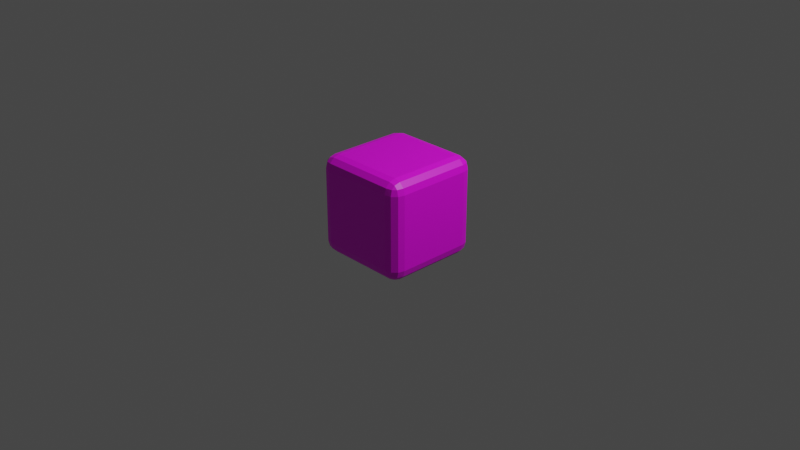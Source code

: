 # Source: cube_wrapped.blend  (saved by Blender 2.83.20; exported with 4.5.12 LTS)
import bpy
from mathutils import Matrix  # noqa: F401  (used for matrix-valued properties, if any)

bpy.ops.wm.read_factory_settings(use_empty=True)
scene = bpy.context.scene
scene.name = 'Scene'

# ---- collections
col_collection = bpy.data.collections.new('Collection'); scene.collection.children.link(col_collection)

# ---- images (referenced by path relative to the original .blend; pixels are not part of the script)
import os
ASSET_DIR = os.environ.get("B2B_ASSET_DIR", "")  # directory of the original .blend (textures are referenced by path, not embedded)
HERE = os.path.dirname(os.path.abspath(__file__))  # packed textures are extracted next to this script under _unpacked/

def load_image(name, relpath, width, height, colorspace="sRGB"):
    """Load a texture the original file referenced (path relative to the .blend, or extracted next to this script)."""
    p = next((c for c in (os.path.join(HERE, relpath), os.path.join(ASSET_DIR, relpath)) if relpath and os.path.exists(c)), "")
    if p:
        img = bpy.data.images.load(p, check_existing=True)
        img.name = name
    else:  # same state as the original file: an image datablock whose file is absent (Cycles renders it pink)
        img = bpy.data.images.new(name, width, height)
        img.source = "FILE"
        img.filepath = "//" + (relpath or name)
    img.colorspace_settings.name = colorspace
    return img
img_terrain_textures_2_png_001 = load_image('terrain_textures-2.png.001', 'terrain_textures-2.png', 1024, 1024, 'sRGB')

# ---- materials (node trees are filled in below, after node groups)
mat_material_002 = bpy.data.materials.new('Material.002')
mat_material_002.use_transparent_shadow = False

# ---- material node trees
mat_material_002.use_nodes = True; mat_material_002.node_tree.nodes.clear()
_N = mat_material_002.node_tree.nodes; _L = mat_material_002.node_tree.links
n0 = _N.new('ShaderNodeBsdfPrincipled'); n0.name = 'Principled BSDF'; n0.location = (10, 300)
n0.distribution = 'GGX'
n0.subsurface_method = 'BURLEY'
n0.inputs[3].default_value = 1.45
n0.inputs[27].default_value = (0.0, 0.0, 0.0, 1.0)
n0.inputs[28].default_value = 1.0
n1 = _N.new('ShaderNodeOutputMaterial'); n1.name = 'Material Output'; n1.location = (300, 300)
n2 = _N.new('ShaderNodeTexImage'); n2.name = 'Image Texture'; n2.location = (-280, 280)
n2.image = img_terrain_textures_2_png_001
_L.new(n0.outputs[0], n1.inputs[0])
_L.new(n2.outputs[0], n0.inputs[0])
n1.is_active_output = True

# ---- world
world_world = bpy.data.worlds.new('World'); scene.world = world_world
world_world.use_nodes = True; world_world.node_tree.nodes.clear()
_N = world_world.node_tree.nodes; _L = world_world.node_tree.links
n0 = _N.new('ShaderNodeOutputWorld'); n0.name = 'World Output'; n0.location = (300, 300)
n1 = _N.new('ShaderNodeBackground'); n1.name = 'Background'; n1.location = (10, 300)
n1.inputs[0].default_value = (0.05088, 0.05088, 0.05088, 1.0)
_L.new(n1.outputs[0], n0.inputs[0])
n0.is_active_output = True
world_world.color = (0.05088, 0.05088, 0.05088)
world_world.use_sun_shadow = False
world_world.sun_shadow_jitter_overblur = 0.0

# ---- cameras
cam_camera = bpy.data.cameras.new('Camera')
cam_camera.clip_end = 100.0
cam_camera.ortho_scale = 7.314

# ---- lights
light_light = bpy.data.lights.new('Light', 'POINT')
light_light.transmission_factor = 0.0
light_light.energy = 1000.0
light_light.shadow_soft_size = 0.1
light_light.shadow_maximum_resolution = 0.006
light_light.use_absolute_resolution = True

# ---- meshes
me_cube_002 = bpy.data.meshes.new('Cube.002')
me_cube_002.from_pydata([(-0.75, -0.75, -1.0), (-0.75, -1.0, -0.75), (-1.0, -0.75, -0.75), (-0.75, -0.8749, -0.9666), (-0.8749, -0.75, -0.9666), (-0.8696, -0.8696, -0.9342), (-0.8749, -0.9666, -0.75), (-0.75, -0.9666, -0.8749), (-0.8696, -0.9342, -0.8696), (-0.9666, -0.75, -0.8749), (-0.9666, -0.8749, -0.75), (-0.9342, -0.8696, -0.8696), (-0.75, -1.0, 0.75), (-0.75, -0.75, 1.0), (-1.0, -0.75, 0.75), (-0.75, -0.9666, 0.8749), (-0.8749, -0.9666, 0.75), (-0.8696, -0.9342, 0.8696), (-0.8749, -0.75, 0.9666), (-0.75, -0.8749, 0.9666), (-0.8696, -0.8696, 0.9342), (-0.9666, -0.8749, 0.75), (-0.9666, -0.75, 0.8749), (-0.9342, -0.8696, 0.8696), (-0.75, 0.75, -1.0), (-1.0, 0.75, -0.75), (-0.75, 1.0, -0.75), (-0.8749, 0.75, -0.9666), (-0.75, 0.8749, -0.9666), (-0.8696, 0.8696, -0.9342), (-0.9666, 0.8749, -0.75), (-0.9666, 0.75, -0.8749), (-0.9342, 0.8696, -0.8696), (-0.75, 0.9666, -0.8749), (-0.8749, 0.9666, -0.75), (-0.8696, 0.9342, -0.8696), (-0.75, 0.75, 1.0), (-0.75, 1.0, 0.75), (-1.0, 0.75, 0.75), (-0.75, 0.8749, 0.9666), (-0.8749, 0.75, 0.9666), (-0.8696, 0.8696, 0.9342), (-0.8749, 0.9666, 0.75), (-0.75, 0.9666, 0.8749), (-0.8696, 0.9342, 0.8696), (-0.9666, 0.75, 0.8749), (-0.9666, 0.8749, 0.75), (-0.9342, 0.8696, 0.8696), (0.75, -0.75, -1.0), (1.0, -0.75, -0.75), (0.75, -1.0, -0.75), (0.8749, -0.75, -0.9666), (0.75, -0.8749, -0.9666), (0.8696, -0.8696, -0.9342), (0.9666, -0.8749, -0.75), (0.9666, -0.75, -0.8749), (0.9342, -0.8696, -0.8696), (0.75, -0.9666, -0.8749), (0.8749, -0.9666, -0.75), (0.8696, -0.9342, -0.8696), (0.75, -0.75, 1.0), (0.75, -1.0, 0.75), (1.0, -0.75, 0.75), (0.75, -0.8749, 0.9666), (0.8749, -0.75, 0.9666), (0.8696, -0.8696, 0.9342), (0.8749, -0.9666, 0.75), (0.75, -0.9666, 0.8749), (0.8696, -0.9342, 0.8696), (0.9666, -0.75, 0.8749), (0.9666, -0.8749, 0.75), (0.9342, -0.8696, 0.8696), (0.75, 0.75, -1.0), (0.75, 1.0, -0.75), (1.0, 0.75, -0.75), (0.75, 0.8749, -0.9666), (0.8749, 0.75, -0.9666), (0.8696, 0.8696, -0.9342), (0.8749, 0.9666, -0.75), (0.75, 0.9666, -0.8749), (0.8696, 0.9342, -0.8696), (0.9666, 0.75, -0.8749), (0.9666, 0.8749, -0.75), (0.9342, 0.8696, -0.8696), (0.75, 0.75, 1.0), (1.0, 0.75, 0.75), (0.75, 1.0, 0.75), (0.8749, 0.75, 0.9666), (0.75, 0.8749, 0.9666), (0.8696, 0.8696, 0.9342), (0.9666, 0.8749, 0.75), (0.9666, 0.75, 0.8749), (0.9342, 0.8696, 0.8696), (0.75, 0.9666, 0.8749), (0.8749, 0.9666, 0.75), (0.8696, 0.9342, 0.8696)], [], [(61, 1, 50), (85, 49, 74), (36, 60, 84), (14, 25, 2), (37, 73, 26), (3, 4, 0), (7, 5, 3), (6, 7, 1), (10, 8, 6), (9, 10, 2), (9, 5, 11), (5, 8, 11), (15, 16, 12), (15, 20, 17), (18, 19, 13), (22, 20, 18), (21, 22, 14), (16, 23, 21), (17, 20, 23), (27, 28, 24), (31, 29, 27), (30, 31, 25), (34, 32, 30), (33, 34, 26), (33, 29, 35), (29, 32, 35), (39, 40, 36), (43, 41, 39), (42, 43, 37), (46, 44, 42), (45, 46, 38), (45, 41, 47), (41, 44, 47), (51, 52, 48), (55, 53, 51), (54, 55, 49), (58, 56, 54), (57, 58, 50), (57, 53, 59), (53, 56, 59), (63, 64, 60), (67, 65, 63), (66, 67, 61), (70, 68, 66), (69, 70, 62), (69, 65, 71), (65, 68, 71), (75, 76, 72), (79, 77, 75), (78, 79, 73), (82, 80, 78), (81, 82, 74), (81, 77, 83), (77, 80, 83), (87, 88, 84), (91, 89, 87), (90, 91, 85), (94, 92, 90), (93, 94, 86), (93, 89, 95), (89, 92, 95), (0, 27, 24), (4, 31, 27), (9, 25, 31), (12, 6, 1), (16, 10, 6), (21, 2, 10), (36, 18, 13), (40, 22, 18), (45, 14, 22), (26, 42, 37), (34, 46, 42), (30, 38, 46), (24, 75, 72), (28, 79, 75), (33, 73, 79), (84, 39, 36), (88, 43, 39), (93, 37, 43), (74, 90, 85), (82, 94, 90), (78, 86, 94), (72, 51, 48), (76, 55, 51), (81, 49, 55), (60, 87, 84), (64, 91, 87), (69, 85, 91), (50, 66, 61), (58, 70, 66), (54, 62, 70), (48, 3, 0), (52, 7, 3), (57, 1, 7), (13, 63, 60), (19, 67, 63), (15, 61, 67), (72, 0, 24), (61, 12, 1), (85, 62, 49), (36, 13, 60), (14, 38, 25), (37, 86, 73), (3, 5, 4), (7, 8, 5), (6, 8, 7), (10, 11, 8), (9, 11, 10), (9, 4, 5), (15, 17, 16), (15, 19, 20), (18, 20, 19), (22, 23, 20), (21, 23, 22), (16, 17, 23), (27, 29, 28), (31, 32, 29), (30, 32, 31), (34, 35, 32), (33, 35, 34), (33, 28, 29), (39, 41, 40), (43, 44, 41), (42, 44, 43), (46, 47, 44), (45, 47, 46), (45, 40, 41), (51, 53, 52), (55, 56, 53), (54, 56, 55), (58, 59, 56), (57, 59, 58), (57, 52, 53), (63, 65, 64), (67, 68, 65), (66, 68, 67), (70, 71, 68), (69, 71, 70), (69, 64, 65), (75, 77, 76), (79, 80, 77), (78, 80, 79), (82, 83, 80), (81, 83, 82), (81, 76, 77), (87, 89, 88), (91, 92, 89), (90, 92, 91), (94, 95, 92), (93, 95, 94), (93, 88, 89), (0, 4, 27), (4, 9, 31), (9, 2, 25), (12, 16, 6), (16, 21, 10), (21, 14, 2), (36, 40, 18), (40, 45, 22), (45, 38, 14), (26, 34, 42), (34, 30, 46), (30, 25, 38), (24, 28, 75), (28, 33, 79), (33, 26, 73), (84, 88, 39), (88, 93, 43), (93, 86, 37), (74, 82, 90), (82, 78, 94), (78, 73, 86), (72, 76, 51), (76, 81, 55), (81, 74, 49), (60, 64, 87), (64, 69, 91), (69, 62, 85), (50, 58, 66), (58, 54, 70), (54, 49, 62), (48, 52, 3), (52, 57, 7), (57, 50, 1), (13, 19, 63), (19, 15, 67), (15, 12, 61), (72, 48, 0)])
_uv = me_cube_002.uv_layers.new(name='UVMap')
_uv.uv.foreach_set('vector', [0.3679, 0.5328, 0.1699, 0.7308, 0.1699, 0.5328, 0.6172, 0.4816, 0.4191, 0.2836, 0.6172, 0.2836, 0.6172, 0.7308, 0.4191, 0.5328, 0.6172, 0.5328, 0.4191, 0.7821, 0.6172, 0.9801, 0.4191, 0.9801, 0.6684, 0.7308, 0.8664, 0.5328, 0.8664, 0.7308, 0.4021, 0.03317, 0.4191, 0.01725, 0.4191, 0.03431, 0.3853, 0.02983, 0.4028, 0.01681, 0.4021, 0.03317, 0.1687, 0.7479, 0.1528, 0.7308, 0.1699, 0.7308, 0.4021, 0.9813, 0.391, 0.9999, 0.3853, 0.9846, 0.4191, 0.9972, 0.4021, 0.9813, 0.4191, 0.9801, 0.4191, 0.00012, 0.403, 0.01471, 0.403, 0.002655, 0.403, 0.01471, 0.3925, 0.008685, 0.403, 0.002655, 0.385, 0.7308, 0.369, 0.7479, 0.3679, 0.7308, 0.385, 0.7308, 0.3995, 0.747, 0.3875, 0.747, 0.418, 0.7479, 0.4021, 0.7308, 0.4191, 0.7308, 0.4191, 0.765, 0.403, 0.7504, 0.4191, 0.7479, 0.4021, 0.781, 0.4191, 0.765, 0.4191, 0.7821, 0.3853, 0.7776, 0.4028, 0.7646, 0.4021, 0.781, 0.3925, 0.7565, 0.403, 0.7504, 0.403, 0.7625, 0.6172, 0.01725, 0.6342, 0.03317, 0.6172, 0.03431, 0.6172, 0.00012, 0.6333, 0.01471, 0.6172, 0.01725, 0.6342, 0.9813, 0.6172, 0.9972, 0.6172, 0.9801, 0.651, 0.9846, 0.6335, 0.9976, 0.6342, 0.9813, 0.8835, 0.7308, 0.8676, 0.7479, 0.8664, 0.7308, 0.651, 0.02983, 0.6335, 0.01681, 0.6453, 0.01447, 0.6333, 0.01471, 0.6333, 0.002655, 0.6438, 0.008685, 0.6342, 0.7308, 0.6183, 0.7479, 0.6172, 0.7308, 0.6513, 0.7308, 0.6367, 0.747, 0.6342, 0.7308, 0.6673, 0.7479, 0.6513, 0.7308, 0.6684, 0.7308, 0.6342, 0.781, 0.6453, 0.7623, 0.651, 0.7776, 0.6172, 0.765, 0.6342, 0.781, 0.6172, 0.7821, 0.6172, 0.765, 0.6333, 0.7504, 0.6333, 0.7625, 0.6333, 0.7504, 0.6438, 0.7565, 0.6333, 0.7625, 0.4191, 0.2494, 0.4021, 0.2335, 0.4191, 0.2323, 0.4191, 0.2665, 0.403, 0.2519, 0.4191, 0.2494, 0.4021, 0.2824, 0.4191, 0.2665, 0.4191, 0.2836, 0.3853, 0.2791, 0.4028, 0.2661, 0.4021, 0.2824, 0.1528, 0.5328, 0.1687, 0.5158, 0.1699, 0.5328, 0.3853, 0.2368, 0.4028, 0.2498, 0.3909, 0.2522, 0.403, 0.2519, 0.403, 0.264, 0.3925, 0.2579, 0.4021, 0.5328, 0.418, 0.5158, 0.4191, 0.5328, 0.385, 0.5328, 0.3995, 0.5167, 0.4021, 0.5328, 0.369, 0.5158, 0.385, 0.5328, 0.3679, 0.5328, 0.4021, 0.4827, 0.391, 0.5014, 0.3853, 0.4861, 0.4191, 0.4986, 0.4021, 0.4827, 0.4191, 0.4816, 0.4191, 0.4986, 0.403, 0.5132, 0.403, 0.5012, 0.403, 0.5132, 0.3925, 0.5072, 0.403, 0.5012, 0.6342, 0.2335, 0.6172, 0.2494, 0.6172, 0.2323, 0.651, 0.2368, 0.6335, 0.2498, 0.6342, 0.2335, 0.8676, 0.5158, 0.8835, 0.5328, 0.8664, 0.5328, 0.6342, 0.2824, 0.6453, 0.2637, 0.651, 0.2791, 0.6172, 0.2665, 0.6342, 0.2824, 0.6172, 0.2836, 0.6172, 0.2665, 0.6333, 0.2519, 0.6333, 0.264, 0.6333, 0.2519, 0.6438, 0.2579, 0.6333, 0.264, 0.6183, 0.5158, 0.6342, 0.5328, 0.6172, 0.5328, 0.6172, 0.4986, 0.6333, 0.5132, 0.6172, 0.5158, 0.6342, 0.4827, 0.6172, 0.4986, 0.6172, 0.4816, 0.651, 0.4861, 0.6335, 0.4991, 0.6342, 0.4827, 0.6513, 0.5328, 0.6673, 0.5158, 0.6684, 0.5328, 0.6513, 0.5328, 0.6367, 0.5167, 0.6488, 0.5167, 0.6333, 0.5132, 0.6333, 0.5012, 0.6438, 0.5072, 0.4191, 0.03431, 0.6172, 0.01725, 0.6172, 0.03431, 0.4191, 0.01725, 0.6172, 0.00012, 0.6172, 0.01725, 0.4191, 0.9972, 0.6172, 0.9801, 0.6172, 0.9972, 0.3679, 0.7308, 0.1699, 0.7479, 0.1699, 0.7308, 0.385, 0.7821, 0.4021, 0.9801, 0.385, 0.9801, 0.4021, 0.7821, 0.4191, 0.9801, 0.4021, 0.9801, 0.6172, 0.7308, 0.4191, 0.7479, 0.4191, 0.7308, 0.6172, 0.7479, 0.4191, 0.765, 0.4191, 0.7479, 0.6172, 0.765, 0.4191, 0.7821, 0.4191, 0.765, 0.8664, 0.7308, 0.6684, 0.7479, 0.6684, 0.7308, 0.6513, 0.9801, 0.6342, 0.7821, 0.6513, 0.7821, 0.6342, 0.9801, 0.6172, 0.7821, 0.6342, 0.7821, 0.6172, 0.03431, 0.6342, 0.2323, 0.6172, 0.2323, 0.6342, 0.03431, 0.6513, 0.2323, 0.6342, 0.2323, 0.8835, 0.7308, 0.8664, 0.5328, 0.8835, 0.5328, 0.6172, 0.5328, 0.6342, 0.7308, 0.6172, 0.7308, 0.6342, 0.5328, 0.6513, 0.7308, 0.6342, 0.7308, 0.6513, 0.5328, 0.6684, 0.7308, 0.6513, 0.7308, 0.6172, 0.2836, 0.6342, 0.4816, 0.6172, 0.4816, 0.6342, 0.2836, 0.6513, 0.4816, 0.6342, 0.4816, 0.8664, 0.5158, 0.6684, 0.5328, 0.6684, 0.5158, 0.6172, 0.2323, 0.4191, 0.2494, 0.4191, 0.2323, 0.6172, 0.2494, 0.4191, 0.2665, 0.4191, 0.2494, 0.6172, 0.2665, 0.4191, 0.2836, 0.4191, 0.2665, 0.4191, 0.5328, 0.6172, 0.5158, 0.6172, 0.5328, 0.4191, 0.5158, 0.6172, 0.4986, 0.6172, 0.5158, 0.4191, 0.4986, 0.6172, 0.4816, 0.6172, 0.4986, 0.1699, 0.5328, 0.3679, 0.5158, 0.3679, 0.5328, 0.385, 0.2836, 0.4021, 0.4816, 0.385, 0.4816, 0.4021, 0.2836, 0.4191, 0.4816, 0.4021, 0.4816, 0.4191, 0.2323, 0.4021, 0.03431, 0.4191, 0.03431, 0.4021, 0.2323, 0.385, 0.03431, 0.4021, 0.03431, 0.1528, 0.5328, 0.1699, 0.7308, 0.1528, 0.7308, 0.4191, 0.7308, 0.4021, 0.5328, 0.4191, 0.5328, 0.4021, 0.7308, 0.385, 0.5328, 0.4021, 0.5328, 0.385, 0.7308, 0.3679, 0.5328, 0.385, 0.5328, 0.6172, 0.2323, 0.4191, 0.03431, 0.6172, 0.03431, 0.3679, 0.5328, 0.3679, 0.7308, 0.1699, 0.7308, 0.6172, 0.4816, 0.4191, 0.4816, 0.4191, 0.2836, 0.6172, 0.7308, 0.4191, 0.7308, 0.4191, 0.5328, 0.4191, 0.7821, 0.6172, 0.7821, 0.6172, 0.9801, 0.6684, 0.7308, 0.6684, 0.5328, 0.8664, 0.5328, 0.4021, 0.03317, 0.4028, 0.01681, 0.4191, 0.01725, 0.3853, 0.02983, 0.391, 0.01447, 0.4028, 0.01681, 0.1687, 0.7479, 0.1524, 0.7472, 0.1528, 0.7308, 0.4021, 0.9813, 0.4028, 0.9976, 0.391, 0.9999, 0.4191, 0.9972, 0.4028, 0.9976, 0.4021, 0.9813, 0.4191, 0.00012, 0.4191, 0.01725, 0.403, 0.01471, 0.385, 0.7308, 0.3854, 0.7472, 0.369, 0.7479, 0.385, 0.7308, 0.4021, 0.7308, 0.3995, 0.747, 0.418, 0.7479, 0.4016, 0.7472, 0.4021, 0.7308, 0.4191, 0.765, 0.403, 0.7625, 0.403, 0.7504, 0.4021, 0.781, 0.4028, 0.7646, 0.4191, 0.765, 0.3853, 0.7776, 0.3909, 0.7623, 0.4028, 0.7646, 0.6172, 0.01725, 0.6335, 0.01681, 0.6342, 0.03317, 0.6172, 0.00012, 0.6333, 0.002655, 0.6333, 0.01471, 0.6342, 0.9813, 0.6335, 0.9976, 0.6172, 0.9972, 0.651, 0.9846, 0.6453, 0.9999, 0.6335, 0.9976, 0.8835, 0.7308, 0.8839, 0.7472, 0.8676, 0.7479, 0.651, 0.02983, 0.6342, 0.03317, 0.6335, 0.01681, 0.6342, 0.7308, 0.6346, 0.7472, 0.6183, 0.7479, 0.6513, 0.7308, 0.6488, 0.747, 0.6367, 0.747, 0.6673, 0.7479, 0.6509, 0.7472, 0.6513, 0.7308, 0.6342, 0.781, 0.6335, 0.7646, 0.6453, 0.7623, 0.6172, 0.765, 0.6335, 0.7646, 0.6342, 0.781, 0.6172, 0.765, 0.6172, 0.7479, 0.6333, 0.7504, 0.4191, 0.2494, 0.4028, 0.2498, 0.4021, 0.2335, 0.4191, 0.2665, 0.403, 0.264, 0.403, 0.2519, 0.4021, 0.2824, 0.4028, 0.2661, 0.4191, 0.2665, 0.3853, 0.2791, 0.3909, 0.2637, 0.4028, 0.2661, 0.1528, 0.5328, 0.1524, 0.5165, 0.1687, 0.5158, 0.3853, 0.2368, 0.4021, 0.2335, 0.4028, 0.2498, 0.4021, 0.5328, 0.4016, 0.5165, 0.418, 0.5158, 0.385, 0.5328, 0.3875, 0.5167, 0.3995, 0.5167, 0.369, 0.5158, 0.3854, 0.5165, 0.385, 0.5328, 0.4021, 0.4827, 0.4028, 0.4991, 0.391, 0.5014, 0.4191, 0.4986, 0.4028, 0.4991, 0.4021, 0.4827, 0.4191, 0.4986, 0.4191, 0.5158, 0.403, 0.5132, 0.6342, 0.2335, 0.6335, 0.2498, 0.6172, 0.2494, 0.651, 0.2368, 0.6453, 0.2522, 0.6335, 0.2498, 0.8676, 0.5158, 0.8839, 0.5165, 0.8835, 0.5328, 0.6342, 0.2824, 0.6335, 0.2661, 0.6453, 0.2637, 0.6172, 0.2665, 0.6335, 0.2661, 0.6342, 0.2824, 0.6172, 0.2665, 0.6172, 0.2494, 0.6333, 0.2519, 0.6183, 0.5158, 0.6346, 0.5165, 0.6342, 0.5328, 0.6172, 0.4986, 0.6333, 0.5012, 0.6333, 0.5132, 0.6342, 0.4827, 0.6335, 0.4991, 0.6172, 0.4986, 0.651, 0.4861, 0.6453, 0.5014, 0.6335, 0.4991, 0.6513, 0.5328, 0.6509, 0.5165, 0.6673, 0.5158, 0.6513, 0.5328, 0.6342, 0.5328, 0.6367, 0.5167, 0.4191, 0.03431, 0.4191, 0.01725, 0.6172, 0.01725, 0.4191, 0.01725, 0.4191, 0.00012, 0.6172, 0.00012, 0.4191, 0.9972, 0.4191, 0.9801, 0.6172, 0.9801, 0.3679, 0.7308, 0.3679, 0.7479, 0.1699, 0.7479, 0.385, 0.7821, 0.4021, 0.7821, 0.4021, 0.9801, 0.4021, 0.7821, 0.4191, 0.7821, 0.4191, 0.9801, 0.6172, 0.7308, 0.6172, 0.7479, 0.4191, 0.7479, 0.6172, 0.7479, 0.6172, 0.765, 0.4191, 0.765, 0.6172, 0.765, 0.6172, 0.7821, 0.4191, 0.7821, 0.8664, 0.7308, 0.8664, 0.7479, 0.6684, 0.7479, 0.6513, 0.9801, 0.6342, 0.9801, 0.6342, 0.7821, 0.6342, 0.9801, 0.6172, 0.9801, 0.6172, 0.7821, 0.6172, 0.03431, 0.6342, 0.03431, 0.6342, 0.2323, 0.6342, 0.03431, 0.6513, 0.03431, 0.6513, 0.2323, 0.8835, 0.7308, 0.8664, 0.7308, 0.8664, 0.5328, 0.6172, 0.5328, 0.6342, 0.5328, 0.6342, 0.7308, 0.6342, 0.5328, 0.6513, 0.5328, 0.6513, 0.7308, 0.6513, 0.5328, 0.6684, 0.5328, 0.6684, 0.7308, 0.6172, 0.2836, 0.6342, 0.2836, 0.6342, 0.4816, 0.6342, 0.2836, 0.6513, 0.2836, 0.6513, 0.4816, 0.8664, 0.5158, 0.8664, 0.5328, 0.6684, 0.5328, 0.6172, 0.2323, 0.6172, 0.2494, 0.4191, 0.2494, 0.6172, 0.2494, 0.6172, 0.2665, 0.4191, 0.2665, 0.6172, 0.2665, 0.6172, 0.2836, 0.4191, 0.2836, 0.4191, 0.5328, 0.4191, 0.5158, 0.6172, 0.5158, 0.4191, 0.5158, 0.4191, 0.4986, 0.6172, 0.4986, 0.4191, 0.4986, 0.4191, 0.4816, 0.6172, 0.4816, 0.1699, 0.5328, 0.1699, 0.5158, 0.3679, 0.5158, 0.385, 0.2836, 0.4021, 0.2836, 0.4021, 0.4816, 0.4021, 0.2836, 0.4191, 0.2836, 0.4191, 0.4816, 0.4191, 0.2323, 0.4021, 0.2323, 0.4021, 0.03431, 0.4021, 0.2323, 0.385, 0.2323, 0.385, 0.03431, 0.1528, 0.5328, 0.1699, 0.5328, 0.1699, 0.7308, 0.4191, 0.7308, 0.4021, 0.7308, 0.4021, 0.5328, 0.4021, 0.7308, 0.385, 0.7308, 0.385, 0.5328, 0.385, 0.7308, 0.3679, 0.7308, 0.3679, 0.5328, 0.6172, 0.2323, 0.4191, 0.2323, 0.4191, 0.03431])
me_cube_002.materials.append(mat_material_002)
me_cube_002.use_remesh_fix_poles = True
me_cube_002.use_remesh_preserve_attributes = False
me_cube_002.use_mirror_vertex_groups = False
me_cube_002.update()

# ---- objects
ob_light = bpy.data.objects.new('Light', light_light)
ob_camera = bpy.data.objects.new('Camera', cam_camera)
ob_cube_001 = bpy.data.objects.new('Cube.001', me_cube_002)

# ---- transforms, parenting, visibility, modifiers, constraints
ob_light.location = (4.076, 1.005, 5.904)
ob_light.rotation_euler = (0.6503, 0.05522, 1.866)
ob_light.lock_rotations_4d = False
ob_light.empty_display_type = 'ARROWS'
ob_light.color = (0.0, 0.0, 0.0, 0.0)
ob_light.lineart.crease_threshold = 0.0
ob_camera.location = (7.359, -6.926, 4.958)
ob_camera.rotation_euler = (1.109, 0.0, 0.8149)
ob_camera.lock_rotations_4d = False
ob_camera.empty_display_type = 'ARROWS'
ob_camera.color = (0.0, 0.0, 0.0, 0.0)
ob_camera.display_type = 'WIRE'
ob_camera.lineart.crease_threshold = 0.0
ob_cube_001.location = (0.5, -0.5, 0.5)
ob_cube_001.scale = (0.5, 0.5, 0.5)
ob_cube_001.lineart.crease_threshold = 0.0

# ---- collection membership
col_collection.objects.link(ob_light)
col_collection.objects.link(ob_camera)
col_collection.objects.link(ob_cube_001)

# ---- scene / render settings (as saved in the file)
scene.camera = ob_camera
scene.frame_start = 1; scene.frame_end = 250; scene.frame_set(1)
scene.render.engine = 'BLENDER_EEVEE_NEXT'
scene.cycles.use_denoising = False
scene.cycles.samples = 128
scene.cycles.sampling_pattern = 'TABULATED_SOBOL'
scene.cycles.use_adaptive_sampling = False
scene.cycles.use_light_tree = False
scene.view_settings.view_transform = 'Filmic'
bpy.context.view_layer.update()
